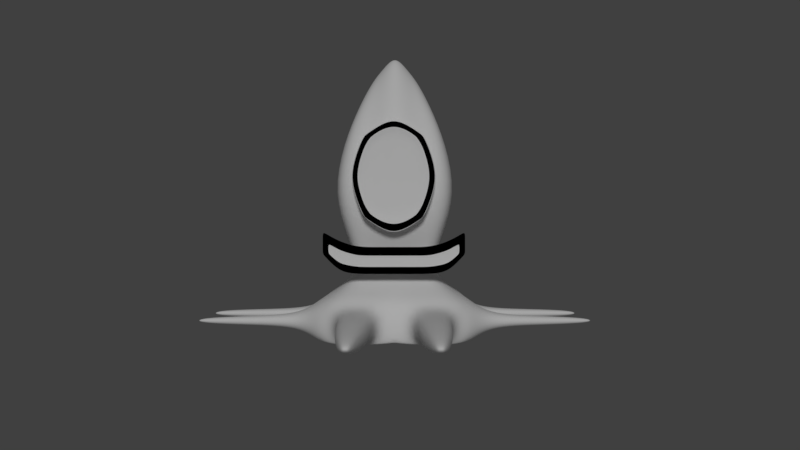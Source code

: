 # Source: throwey_rigged.blend  (saved by Blender 2.78.0; exported with 4.5.12 LTS)
import bpy
from mathutils import Matrix  # noqa: F401  (used for matrix-valued properties, if any)

bpy.ops.wm.read_factory_settings(use_empty=True)
scene = bpy.context.scene
scene.name = 'Scene'

# ---- collections
col_collection_1 = bpy.data.collections.new('Collection 1'); scene.collection.children.link(col_collection_1)
col_collection_1.hide_render = True
col_collection_1.hide_viewport = True
col_collection_2 = bpy.data.collections.new('Collection 2'); scene.collection.children.link(col_collection_2)
col_collection_2.hide_render = True
col_collection_2.hide_viewport = True
col_collection_3 = bpy.data.collections.new('Collection 3'); scene.collection.children.link(col_collection_3)

# ---- materials (node trees are filled in below, after node groups)
mat_skin = bpy.data.materials.new('Skin')
mat_skin.alpha_threshold = 0.0
mat_skin.use_transparent_shadow = False
mat_skin.diffuse_color = (1.0, 1.0, 1.0, 1.0)
mat_skin.roughness = 0.5
mat_skin.specular_intensity = 0.0
mat_collar_trim = bpy.data.materials.new('Collar Trim')
mat_collar_trim.alpha_threshold = 0.0
mat_collar_trim.use_transparent_shadow = False
mat_collar_trim.diffuse_color = (0.0, 0.0, 0.0, 1.0)
mat_collar_trim.roughness = 0.5
mat_collar_trim.specular_intensity = 0.0
mat_shirt = bpy.data.materials.new('Shirt')
mat_shirt.alpha_threshold = 0.0
mat_shirt.use_transparent_shadow = False
mat_shirt.diffuse_color = (0.04956, 0.02633, 1.0, 1.0)
mat_shirt.roughness = 0.5
mat_shirt.specular_intensity = 0.0
mat_pants = bpy.data.materials.new('Pants')
mat_pants.alpha_threshold = 0.0
mat_pants.use_transparent_shadow = False
mat_pants.diffuse_color = (0.09119, 0.1022, 0.6619, 1.0)
mat_pants.roughness = 0.5
mat_pants.specular_intensity = 0.0
mat_squid_highlight = bpy.data.materials.new('Squid Highlight')
mat_squid_highlight.alpha_threshold = 0.0
mat_squid_highlight.use_transparent_shadow = False
mat_squid_highlight.diffuse_color = (0.0, 0.0, 0.0, 1.0)
mat_squid_highlight.roughness = 0.5
mat_squid_highlight.specular_intensity = 0.0
mat_squid_skin = bpy.data.materials.new('Squid Skin')
mat_squid_skin.alpha_threshold = 0.0
mat_squid_skin.use_transparent_shadow = False
mat_squid_skin.diffuse_color = (1.0, 1.0, 1.0, 1.0)
mat_squid_skin.roughness = 0.5
mat_squid_skin.specular_intensity = 0.1174

# ---- material node trees

# ---- world
world_world = bpy.data.worlds.new('World'); scene.world = world_world
world_world.color = (0.05088, 0.05088, 0.05088)
world_world.use_sun_shadow = False
world_world.sun_shadow_jitter_overblur = 0.0
world_world.cycles.sampling_method = 'MANUAL'

# ---- cameras
cam_camera = bpy.data.cameras.new('Camera')
cam_camera.clip_end = 100.0
cam_camera.lens = 35.0
cam_camera.sensor_width = 32.0
cam_camera.sensor_height = 18.0
cam_camera.ortho_scale = 7.314
cam_camera.dof.focus_distance = 0.0
cam_camera.dof.aperture_fstop = 128.0

# ---- lights
light_lamp = bpy.data.lights.new('Lamp', 'POINT')
light_lamp.transmission_factor = 0.0
light_lamp.cutoff_distance = 30.0
light_lamp.energy = 100.0
light_lamp.shadow_buffer_clip_start = 1.001
light_lamp.shadow_soft_size = 0.1
light_lamp.shadow_maximum_resolution = 0.006
light_lamp.use_absolute_resolution = True
light_point = bpy.data.lights.new('Point', 'AREA')
light_point.transmission_factor = 0.0
light_point.energy = 15.71
light_point.shadow_buffer_clip_start = 0.5
light_point.shadow_soft_size = 0.1
light_point.shadow_maximum_resolution = 0.006
light_point.use_absolute_resolution = True
light_point.size = 0.1
light_point.size_y = 0.1
light_hemi = bpy.data.lights.new('Hemi', 'SUN')
light_hemi.transmission_factor = 0.0
light_hemi.angle = 0.1993
light_hemi.energy = 1.0
light_hemi.shadow_buffer_clip_start = 0.5
light_hemi.shadow_soft_size = 0.1
light_hemi.shadow_cascade_max_distance = 1000.0

# ---- meshes
me_plane = bpy.data.meshes.new('Plane')
me_plane.from_pydata([(-1.0, -1.0, 0.0), (-1.0, 1.0, 0.0), (-1.0, -0.4335, 0.0), (-2.029, -1.0, 0.0), (-1.777, -0.8352, 0.0), (-1.0, -1.932, 0.0), (-2.029, -1.932, 0.0), (-1.0, 0.7379, 0.0), (-1.579, 0.9173, 0.0), (-2.056, 0.7379, 0.0), (-1.333, 0.9586, 0.0), (-1.333, 0.7379, 0.0), (-2.056, -0.1585, 0.0), (-1.333, -0.1585, 0.0), (-0.3481, 1.0, 0.0), (-0.3481, -0.4335, 0.0), (-0.3481, -0.5994, 0.0), (-0.3481, 0.7379, 0.0), (-0.3481, 1.114, 0.0), (-1.027, 1.35, 0.0), (-1.027, 1.827, 0.0), (-0.399, 1.986, 0.0), (-1.0, -0.2933, 0.0), (-0.3481, -0.2933, 0.0), (-2.056, 0.03717, 0.0), (-1.333, 0.03717, 0.0), (-2.583, -0.1693, 0.0), (-2.583, -0.09209, 0.0), (-2.159, -0.02831, 0.0), (-2.159, -0.09304, 0.0), (-2.056, -0.3683, 0.0), (-1.333, -0.3683, 0.0), (-1.333, 0.08097, 0.0), (-2.056, 0.08097, 0.0), (-1.333, 0.1252, 0.0), (-2.056, 0.1252, 0.0), (-2.029, -1.825, 0.0), (-1.0, -1.825, 0.0), (-0.3481, 0.4069, 0.0), (-1.0, 0.4069, 0.0), (-1.0, 0.1021, 0.0), (-0.3481, 0.1021, 0.0), (1.0, -1.0, 0.0), (1.0, 1.0, 0.0), (1.0, -0.4335, 0.0), (0.0, -0.5994, 0.0), (0.0, 1.0, 0.0), (0.0, -0.4335, 0.0), (2.029, -1.0, 0.0), (1.777, -0.8352, 0.0), (1.0, -1.932, 0.0), (2.029, -1.932, 0.0), (1.0, 0.7379, 0.0), (0.0, 0.7379, 0.0), (1.579, 0.9173, 0.0), (2.056, 0.7379, 0.0), (1.333, 0.9586, 0.0), (1.333, 0.7379, 0.0), (2.056, -0.1585, 0.0), (1.333, -0.1585, 0.0), (0.3481, 1.0, 0.0), (0.3481, -0.4335, 0.0), (0.3481, -0.5994, 0.0), (0.3481, 0.7379, 0.0), (0.0, 1.114, 0.0), (0.3481, 1.114, 0.0), (0.0, 1.35, 0.0), (1.027, 1.35, 0.0), (0.0, 1.827, 0.0), (1.027, 1.827, 0.0), (0.0, 2.011, 0.0), (0.399, 1.986, 0.0), (1.0, -0.2933, 0.0), (0.0, -0.2933, 0.0), (0.3481, -0.2933, 0.0), (2.056, 0.03717, 0.0), (1.333, 0.03717, 0.0), (2.583, -0.1693, 0.0), (2.583, -0.09209, 0.0), (2.159, -0.02831, 0.0), (2.159, -0.09304, 0.0), (2.056, -0.3683, 0.0), (1.333, -0.3683, 0.0), (1.333, 0.08097, 0.0), (2.056, 0.08097, 0.0), (1.333, 0.1252, 0.0), (2.056, 0.1252, 0.0), (2.029, -1.825, 0.0), (1.0, -1.825, 0.0), (0.0, 0.4069, 0.0), (0.3481, 0.4069, 0.0), (1.0, 0.4069, 0.0), (1.0, 0.1021, 0.0), (0.0, 0.1021, 0.0), (0.3481, 0.1021, 0.0)], [], [(16, 45, 47, 15), (17, 53, 46, 14), (0, 2, 4, 3), (37, 36, 6, 5), (38, 89, 53, 17), (11, 10, 8, 9), (7, 1, 10, 11), (25, 24, 12, 13), (39, 38, 17, 7), (7, 17, 14, 1), (0, 16, 15, 2), (14, 46, 64, 18), (18, 64, 66, 19), (19, 66, 68, 20), (20, 68, 70, 21), (2, 15, 23, 22), (15, 47, 73, 23), (32, 33, 24, 25), (29, 28, 27, 26), (12, 24, 28, 29), (13, 12, 30, 31), (34, 35, 33, 32), (11, 9, 35, 34), (0, 3, 36, 37), (40, 41, 38, 39), (41, 93, 89, 38), (23, 73, 93, 41), (22, 23, 41, 40), (62, 61, 47, 45), (63, 60, 46, 53), (42, 48, 49, 44), (88, 50, 51, 87), (90, 63, 53, 89), (57, 55, 54, 56), (52, 57, 56, 43), (76, 59, 58, 75), (91, 52, 63, 90), (52, 43, 60, 63), (42, 44, 61, 62), (60, 65, 64, 46), (65, 67, 66, 64), (67, 69, 68, 66), (69, 71, 70, 68), (44, 72, 74, 61), (61, 74, 73, 47), (83, 76, 75, 84), (80, 77, 78, 79), (58, 80, 79, 75), (59, 82, 81, 58), (85, 83, 84, 86), (57, 85, 86, 55), (42, 88, 87, 48), (92, 91, 90, 94), (94, 90, 89, 93), (74, 94, 93, 73), (72, 92, 94, 74)])
me_plane.polygons.foreach_set('use_smooth', [True] * 56)
me_plane.polygons.foreach_set('material_index', [3, 2, 3, 0, 2, 2, 2, 0, 2, 2, 3, 1, 0, 0, 0, 1, 1, 1, 0, 0, 0, 2, 2, 3, 2, 2, 2, 2, 3, 2, 3, 0, 2, 2, 2, 0, 2, 2, 3, 1, 0, 0, 0, 1, 1, 1, 0, 0, 0, 2, 2, 3, 2, 2, 2, 2])
me_plane.materials.append(mat_skin)
me_plane.materials.append(mat_collar_trim)
me_plane.materials.append(mat_shirt)
me_plane.materials.append(mat_pants)
me_plane.use_remesh_preserve_volume = False
me_plane.use_remesh_preserve_attributes = False
me_plane.use_mirror_vertex_groups = False
me_plane.update()
me_plane_001 = bpy.data.meshes.new('Plane.001')
me_plane_001.from_pydata([(-0.6212, -1.0, 0.0), (0.6212, -1.0, 0.0), (-0.03189, 1.0, 0.0), (0.03189, 1.0, 0.0), (-0.6212, -4.559, 0.0), (0.6212, -4.559, 0.0), (-0.6212, -5.522, 0.0), (0.6212, -5.522, 0.0), (-1.483, -4.559, 0.0), (1.483, -4.559, 0.0), (-1.483, -5.522, 0.0), (1.483, -5.522, 0.0), (-0.6212, -8.41, 0.0), (0.6212, -8.41, 0.0)], [], [(0, 1, 3, 2), (1, 0, 4, 5), (5, 4, 6, 7), (6, 4, 8, 10), (5, 7, 11, 9), (7, 6, 12, 13)])
me_plane_001.polygons.foreach_set('material_index', [1, 1, 2, 2, 2, 0])
me_plane_001.materials.append(mat_collar_trim)
me_plane_001.materials.append(mat_skin)
me_plane_001.materials.append(mat_shirt)
me_plane_001.use_remesh_preserve_volume = False
me_plane_001.use_remesh_preserve_attributes = False
me_plane_001.use_mirror_vertex_groups = False
me_plane_001.update()
me_cube_002 = bpy.data.meshes.new('Cube.002')
me_cube_002.from_pydata([(-0.8187, -1.111, -0.5687), (-0.819, -1.111, 0.4996), (-0.8218, 1.136, -0.5719), (-0.8217, 1.136, 0.5004), (0.8064, -1.118, -0.5661), (0.8067, -1.119, 0.4988), (0.8091, 1.143, -0.5689), (0.8095, 1.143, 0.4996), (-0.00687, 1.672, -0.5662), (-0.006845, 1.644, 0.5938), (-0.00687, -1.637, -0.5662), (-0.006845, -1.611, 0.5938), (-1.189, 0.015, -0.9078), (-1.171, 0.015, 0.7292), (1.184, 0.01515, -0.9078), (1.167, 0.01515, 0.7292), (-0.006004, 0.03328, 1.303), (0.5494, 1.333, 0.6003), (0.5466, -1.301, -0.599), (0.5497, 1.332, -0.6039), (0.5467, -1.304, 0.5986), (0.8388, 0.02171, 1.258), (1.027, 0.0205, -0.9863), (-0.5732, 1.316, -0.6085), (-0.5699, -1.289, 0.6004), (-0.5727, 1.318, 0.6021), (-0.57, -1.286, -0.6036), (-1.055, 0.01975, -0.9863), (-0.8603, 0.02109, 1.258), (-0.9416, 0.9079, 0.6587), (0.9336, 0.9141, -0.754), (-0.9431, 0.9083, -0.7564), (0.9328, 0.9139, 0.658), (-0.006639, 1.284, 1.023), (-0.007035, 1.496, -0.6317), (0.6503, 1.111, -0.8114), (0.636, 1.083, 1.049), (-0.6598, 1.07, 1.052), (-0.677, 1.097, -0.8173), (-0.9496, -0.8527, -0.7634), (0.9397, -0.8586, 0.6609), (-0.006623, -1.201, 1.03), (-0.007024, -1.391, -0.6385), (-0.9483, -0.8531, 0.6616), (0.9407, -0.8585, -0.7616), (0.642, -1.016, 1.056), (0.6573, -1.036, -0.8228), (-0.6841, -1.023, -0.8287), (-0.6657, -1.004, 1.059), (-0.006933, 1.253, 0.3969), (-0.006729, 0.03743, 0.8112), (0.7934, 0.02458, 0.4356), (0.5731, 1.049, 0.2798), (-0.8227, 0.02379, 0.4356), (-0.6009, 1.035, 0.2798), (-0.006907, -1.145, 0.3992), (0.5818, -0.9601, 0.28), (-0.6097, -0.9481, 0.2801), (-1.083, -0.4597, 0.7057), (1.086, -0.4633, -0.8621), (-1.092, -0.4596, -0.8628), (1.077, -0.4632, 0.7054), (-0.00624, -0.7011, 1.196), (0.7618, -0.5674, 1.184), (0.86, -0.5837, -0.9463), (-0.8874, -0.5744, -0.9486), (-0.7843, -0.5593, 1.186), (-0.006745, -0.6569, 0.5968), (0.7045, -0.5277, 0.3547), (-0.733, -0.5197, 0.3548), (-1.09, 0.5055, -0.8605), (1.074, 0.5092, 0.7044), (-0.006249, 0.7822, 1.192), (0.8561, 0.6477, -0.9408), (0.7593, 0.6278, 1.181), (-0.7818, 0.6185, 1.183), (-0.8835, 0.6369, -0.9432), (-1.081, 0.5052, 0.7047), (1.083, 0.5096, -0.8595), (-0.006757, 0.7599, 0.5944), (0.7009, 0.6048, 0.3542), (-0.7294, 0.5951, 0.3544)], [], [(31, 29, 3, 2), (19, 17, 7, 6), (44, 40, 5, 4), (26, 24, 1, 0), (46, 44, 4, 18), (48, 43, 1, 24), (45, 41, 11, 20), (47, 42, 10, 26), (18, 20, 11, 10), (23, 25, 9, 8), (73, 22, 51, 80), (74, 72, 16, 21), (75, 77, 13, 28), (73, 78, 14, 22), (78, 71, 15, 14), (60, 58, 13, 12), (76, 38, 54, 81), (71, 74, 21, 15), (4, 5, 20, 18), (40, 45, 20, 5), (42, 46, 18, 10), (8, 9, 17, 19), (72, 75, 28, 16), (70, 76, 27, 12), (2, 3, 25, 23), (39, 47, 26, 0), (41, 48, 24, 11), (10, 11, 24, 26), (2, 23, 38, 31), (9, 25, 37, 33), (7, 17, 36, 32), (8, 19, 35, 34), (6, 7, 32, 30), (19, 6, 30, 35), (25, 3, 29, 37), (17, 9, 33, 36), (23, 8, 34, 38), (70, 77, 29, 31), (62, 66, 48, 41), (60, 65, 47, 39), (65, 27, 53, 69), (61, 63, 45, 40), (0, 1, 43, 39), (46, 42, 55, 56), (63, 62, 41, 45), (66, 58, 43, 48), (64, 59, 44, 46), (59, 61, 40, 44), (81, 79, 50, 53), (79, 80, 51, 50), (67, 68, 56, 55), (69, 67, 55, 57), (42, 47, 57, 55), (34, 35, 52, 49), (38, 34, 49, 54), (64, 46, 56, 68), (22, 64, 68, 51), (53, 50, 67, 69), (50, 51, 68, 67), (14, 15, 61, 59), (22, 14, 59, 64), (28, 13, 58, 66), (21, 16, 62, 63), (15, 21, 63, 61), (47, 65, 69, 57), (12, 27, 65, 60), (16, 28, 66, 62), (39, 43, 58, 60), (49, 52, 80, 79), (54, 49, 79, 81), (12, 13, 77, 70), (31, 38, 76, 70), (33, 37, 75, 72), (32, 36, 74, 71), (27, 76, 81, 53), (30, 32, 71, 78), (35, 30, 78, 73), (37, 29, 77, 75), (36, 33, 72, 74), (35, 73, 80, 52)])
me_cube_002.polygons.foreach_set('use_smooth', [True] * 80)
me_cube_002.polygons.foreach_set('material_index', [0, 0, 0, 0, 1, 0, 0, 1, 0, 0, 0, 0, 0, 1, 0, 0, 0, 0, 0, 0, 1, 0, 0, 1, 0, 1, 0, 0, 1, 0, 0, 1, 0, 1, 0, 0, 1, 0, 0, 1, 0, 0, 0, 0, 0, 0, 1, 0, 0, 0, 0, 0, 0, 0, 0, 0, 0, 0, 0, 0, 1, 0, 0, 0, 0, 1, 0, 0, 0, 0, 0, 1, 0, 0, 0, 0, 1, 0, 0, 0])
me_cube_002.materials.append(mat_skin)
me_cube_002.materials.append(mat_squid_highlight)
me_cube_002.use_remesh_preserve_volume = False
me_cube_002.use_remesh_preserve_attributes = False
me_cube_002.use_mirror_vertex_groups = False
me_cube_002.update()
me_cube_001 = bpy.data.meshes.new('Cube.001')
me_cube_001.from_pydata([(-1.0, -1.137, -1.0), (-1.0, -1.137, 1.0), (-1.0, -0.3815, -1.0), (-1.0, -0.3815, 1.0), (0.0, -0.3815, -1.0), (0.0, -0.3815, 1.0), (0.0, -1.137, -1.0), (0.0, -1.137, 1.0), (-1.0, -0.5762, -1.0), (-1.0, -0.5762, 1.0), (0.0, -0.5762, 1.0), (0.0, -0.5762, -1.0), (-1.961, -0.1574, -1.0), (-1.961, -0.585, -1.0), (-1.961, -0.585, 1.0), (-1.961, -0.1574, 1.0), (-1.961, 0.03737, 1.0), (-1.961, 0.03737, -1.0), (-0.5, -0.3815, -1.0), (-0.5, -1.137, 1.0), (-0.5, -0.3815, 1.0), (-0.5, -1.137, -1.0), (-0.5, -0.5762, -1.0), (-0.5, -0.5762, 1.0), (-1.481, -0.2361, -1.0), (-1.481, -0.2361, 1.0), (-1.481, -0.4308, -1.0), (-1.481, -1.085, 1.0), (-1.481, -1.085, -1.0), (-1.481, -0.4308, 1.0), (-1.846, -0.02794, -1.0), (-1.846, -0.2227, -1.0), (-1.846, -0.7044, 1.0), (-1.846, -0.2227, 1.0), (-1.846, -0.02794, 1.0), (-1.846, -0.7044, -1.0), (-1.0, -0.9841, -1.0), (0.0, -0.9841, 1.0), (0.0, -0.9841, -1.0), (-1.0, -0.9841, 1.0), (-1.961, -0.4684, -1.0), (-1.961, -0.4684, 1.0), (-0.5, -0.9841, -1.0), (-0.5, -0.9841, 1.0), (-1.481, -0.9066, -1.0), (-1.481, -0.9066, 1.0), (-1.846, -0.5731, -1.0), (-1.846, -0.5731, 1.0), (-1.0, -0.9841, 0.04472), (-1.0, -0.5762, 0.04472), (-0.5, -0.5762, 0.04472), (0.0, -0.5762, 0.04472), (-1.481, -0.4308, 0.04472), (-1.846, -0.2227, 0.04472), (0.0, -0.9841, 0.04472), (-0.5, -0.9841, 0.04472), (-1.481, -0.9066, 0.04472), (-1.846, -0.5731, 0.04472)], [], [(30, 31, 12, 17), (21, 19, 1, 0), (43, 39, 1, 19), (42, 38, 6, 21), (18, 20, 5, 4), (18, 4, 11, 22), (20, 3, 9, 23), (34, 30, 17, 16), (12, 15, 16, 17), (40, 41, 15, 12), (35, 32, 14, 13), (47, 33, 15, 41), (33, 34, 16, 15), (46, 35, 13, 40), (5, 20, 23, 10), (2, 18, 22, 8), (2, 3, 20, 18), (36, 42, 21, 0), (37, 43, 19, 7), (6, 7, 19, 21), (36, 0, 28, 44), (9, 3, 25, 29), (0, 1, 27, 28), (3, 2, 24, 25), (2, 8, 26, 24), (44, 28, 35, 46), (29, 25, 34, 33), (33, 47, 57, 53), (28, 27, 32, 35), (25, 24, 30, 34), (24, 26, 31, 30), (27, 45, 47, 32), (26, 44, 46, 31), (1, 39, 45, 27), (8, 36, 44, 26), (45, 39, 48, 56), (8, 22, 42, 36), (31, 46, 40, 12), (32, 47, 41, 14), (13, 14, 41, 40), (22, 11, 38, 42), (23, 9, 49, 50), (48, 49, 52, 56), (56, 52, 53, 57), (51, 50, 55, 54), (50, 49, 48, 55), (10, 23, 50, 51), (29, 33, 53, 52), (9, 29, 52, 49), (39, 43, 55, 48), (47, 45, 56, 57), (43, 37, 54, 55)])
me_cube_001.polygons.foreach_set('use_smooth', [True] * 52)
me_cube_001.polygons.foreach_set('material_index', [0, 0, 0, 0, 0, 0, 0, 0, 0, 0, 0, 0, 0, 0, 0, 0, 0, 0, 0, 0, 0, 0, 0, 0, 0, 0, 0, 0, 0, 0, 0, 0, 0, 0, 0, 0, 0, 0, 0, 0, 0, 0, 1, 1, 1, 1, 0, 0, 0, 0, 0, 0])
_k = {(39, 48): 0.24314, (10, 23): 0.24314, (9, 23): 0.24314, (9, 29): 0.24314, (29, 33): 0.24314, (23, 50): 0.24314, (9, 49): 0.24314, (33, 47): 0.24314, (45, 47): 0.24314, (39, 45): 0.24314, (37, 43): 0.24314, (39, 43): 0.24314, (48, 49): 0.24314, (50, 51): 0.24314, (49, 50): 0.24314, (49, 52): 0.24314, (52, 53): 0.24314, (51, 54): 0.24314, (50, 55): 0.24314, (52, 56): 0.24314, (53, 57): 0.24314, (56, 57): 0.24314, (48, 56): 0.24314, (54, 55): 0.24314, (48, 55): 0.24314, (45, 56): 0.24314, (47, 57): 0.24314, (33, 53): 0.24314, (10, 51): 0.24314, (37, 54): 0.24314, (29, 52): 0.24314, (43, 55): 0.24314}
me_cube_001.attributes.new('crease_edge', 'FLOAT', 'EDGE').data.foreach_set('value', [_k.get((min(e.vertices), max(e.vertices)), 0.0) for e in me_cube_001.edges])
me_cube_001.materials.append(mat_squid_highlight)
me_cube_001.materials.append(mat_skin)
me_cube_001.use_remesh_preserve_volume = False
me_cube_001.use_remesh_preserve_attributes = False
me_cube_001.use_mirror_vertex_groups = False
me_cube_001.update()
me_cube = bpy.data.meshes.new('Cube')
me_cube.from_pydata([(-1.0, -1.0, -1.0), (-1.0, -1.0, 1.0), (-1.0, 1.0, -1.0), (-1.0, 1.0, 1.0), (-0.4436, 2.436, -0.4232), (-0.4436, 2.436, 0.4232), (-1.0, -0.3348, -1.0), (-1.0, -0.3348, 1.0), (-0.2772, -0.8156, 1.0), (-0.7228, -0.8156, 1.0), (-0.2772, -0.5192, 1.0), (-0.7228, -0.5192, 1.0), (-0.428, -0.7153, 3.327), (-0.572, -0.7153, 3.327), (-0.428, -0.6195, 3.327), (-0.572, -0.6195, 3.327), (-0.7228, -0.5192, 2.172), (-0.2772, -0.5192, 2.172), (-0.2772, -0.8156, 2.172), (-0.7228, -0.8156, 2.172), (-0.5, 1.0, -1.0), (-0.5, -1.0, 1.0), (-0.5, 1.0, 1.0), (-0.5, -1.0, -1.0), (-0.213, 2.605, -0.4022), (-0.213, 2.605, 0.4022), (-0.5, -0.3348, -1.0), (-0.5, -0.3348, 1.0), (-0.5, -0.8156, 1.0), (-0.5, -0.5192, 1.0), (-0.5, -0.7543, 3.327), (-0.5, -0.5806, 3.327), (-0.5, -0.8957, 2.172), (-0.5, -0.4392, 2.172), (-1.0, -1.0, 0.0), (-1.0, 1.0, 0.0), (-0.4126, 2.562, 0.0), (-1.0, -0.3348, 0.0), (-0.1516, 2.932, 0.0), (-0.335, -0.0144, 0.3612), (-0.335, -0.0144, -0.3612), (-0.1752, -0.0144, 0.3612), (-0.1752, -0.0144, -0.3612), (-0.335, -0.0144, 0.0), (-1.263, -0.7638, 0.3551), (-1.263, -0.7638, 0.6449), (-1.263, -0.571, 0.6449), (-1.263, -0.571, 0.3551), (-2.717, -0.705, 0.4435), (-2.717, -0.705, 0.5565), (-2.717, -0.6299, 0.5565), (-2.717, -0.6299, 0.4435), (-1.954, -0.599, 0.3971), (-1.954, -0.599, 0.6029), (-1.954, -0.7358, 0.6029), (-1.954, -0.7358, 0.3971), (-1.144, -0.5785, -0.6337), (-1.144, -0.7563, -0.6337), (-1.144, -0.5785, -0.3663), (-1.144, -0.7563, -0.3663), (-2.706, -0.6247, -0.5643), (-2.706, -0.7102, -0.5643), (-2.706, -0.6247, -0.4357), (-2.706, -0.7102, -0.4357), (-1.925, -0.6016, -0.401), (-1.925, -0.7333, -0.401), (-1.925, -0.6016, -0.599), (-1.925, -0.7333, -0.599), (-0.9197, -0.4416, -1.159), (-0.9197, -0.8932, -1.159), (-0.5803, -0.4416, -1.159), (-0.5803, -0.8932, -1.159), (-0.9197, -0.4416, -2.378), (-0.9197, -0.8932, -2.378), (-0.5803, -0.4416, -2.378), (-0.5803, -0.8932, -2.378), (-0.5803, -0.8932, -1.628), (-0.5803, -0.4416, -1.628), (-0.9197, -0.4416, -1.628), (-0.9197, -0.8932, -1.628), (-0.9185, -0.7801, 0.0), (-0.9185, -0.7801, 0.8365), (-0.5002, -0.7801, 0.8365), (-0.5002, -0.7801, -0.8365), (-0.9185, -0.7801, -0.8365), (-0.5002, -0.7801, 0.0), (1.0, -1.0, -1.0), (1.0, -1.0, 1.0), (1.0, 1.0, -1.0), (1.0, 1.0, 1.0), (0.0, 1.0, -1.301), (0.0, 1.0, 1.301), (0.0, -1.0, -1.0), (0.0, -1.0, 1.0), (0.4436, 2.436, -0.4232), (0.4436, 2.436, 0.4232), (0.0, 3.027, -0.3324), (0.0, 3.027, 0.3324), (1.0, -0.3348, -1.0), (1.0, -0.3348, 1.0), (0.0, -0.3348, 1.0), (0.0, -0.3348, -1.0), (0.2772, -0.8156, 1.0), (0.7228, -0.8156, 1.0), (0.2772, -0.5192, 1.0), (0.7228, -0.5192, 1.0), (0.428, -0.7153, 3.327), (0.572, -0.7153, 3.327), (0.428, -0.6195, 3.327), (0.572, -0.6195, 3.327), (0.7228, -0.5192, 2.172), (0.2772, -0.5192, 2.172), (0.2772, -0.8156, 2.172), (0.7228, -0.8156, 2.172), (0.5, 1.0, -1.0), (0.5, -1.0, 1.0), (0.5, 1.0, 1.0), (0.5, -1.0, -1.0), (0.213, 2.605, -0.4022), (0.213, 2.605, 0.4022), (0.5, -0.3348, -1.0), (0.5, -0.3348, 1.0), (0.5, -0.8156, 1.0), (0.5, -0.5192, 1.0), (0.5, -0.7543, 3.327), (0.5, -0.5806, 3.327), (0.5, -0.8957, 2.172), (0.5, -0.4392, 2.172), (1.0, -1.0, 0.0), (1.0, 1.0, 0.0), (0.4126, 2.562, 0.0), (0.0, 3.027, 0.0), (1.0, -0.3348, 0.0), (0.1516, 2.932, 0.0), (0.335, -0.0144, 0.3612), (0.335, -0.0144, -0.3612), (0.0, -0.0144, 0.3612), (0.0, -0.0144, -0.3612), (0.1752, -0.0144, 0.3612), (0.1752, -0.0144, -0.3612), (0.335, -0.0144, 0.0), (1.263, -0.7638, 0.3551), (1.263, -0.7638, 0.6449), (1.263, -0.571, 0.6449), (1.263, -0.571, 0.3551), (2.717, -0.705, 0.4435), (2.717, -0.705, 0.5565), (2.717, -0.6299, 0.5565), (2.717, -0.6299, 0.4435), (1.954, -0.599, 0.3971), (1.954, -0.599, 0.6029), (1.954, -0.7358, 0.6029), (1.954, -0.7358, 0.3971), (1.144, -0.5785, -0.6337), (1.144, -0.7563, -0.6337), (1.144, -0.5785, -0.3663), (1.144, -0.7563, -0.3663), (2.706, -0.6247, -0.5643), (2.706, -0.7102, -0.5643), (2.706, -0.6247, -0.4357), (2.706, -0.7102, -0.4357), (1.925, -0.6016, -0.401), (1.925, -0.7333, -0.401), (1.925, -0.6016, -0.599), (1.925, -0.7333, -0.599), (0.9197, -0.4416, -1.159), (0.9197, -0.8932, -1.159), (0.5803, -0.4416, -1.159), (0.5803, -0.8932, -1.159), (0.9197, -0.4416, -2.378), (0.9197, -0.8932, -2.378), (0.5803, -0.4416, -2.378), (0.5803, -0.8932, -2.378), (0.5803, -0.8932, -1.628), (0.5803, -0.4416, -1.628), (0.9197, -0.4416, -1.628), (0.9197, -0.8932, -1.628), (0.9185, -0.7801, 0.0), (0.9185, -0.7801, 0.8365), (0.5002, -0.7801, 0.8365), (0.5002, -0.7801, -0.8365), (0.0, -0.7801, -0.8365), (0.0, -0.7801, 0.0), (0.0, -0.7801, 0.8365), (0.9185, -0.7801, -0.8365), (0.5002, -0.7801, 0.0)], [], [(43, 39, 3, 35), (7, 1, 9, 11), (26, 101, 92, 23), (35, 3, 5, 36), (38, 25, 97, 131), (22, 91, 97, 25), (20, 2, 4, 24), (42, 137, 101, 26), (41, 39, 7, 27), (37, 34, 44, 47), (33, 16, 15, 31), (21, 93, 8, 28), (93, 100, 10, 8), (27, 7, 11, 29), (31, 15, 13, 30), (18, 17, 14, 12), (16, 19, 13, 15), (32, 18, 12, 30), (28, 8, 18, 32), (11, 9, 19, 16), (8, 10, 17, 18), (29, 11, 16, 33), (10, 29, 33, 17), (9, 28, 32, 19), (19, 32, 30, 13), (14, 31, 30, 12), (100, 27, 29, 10), (1, 21, 28, 9), (17, 33, 31, 14), (136, 41, 27, 100), (40, 42, 26, 6), (90, 20, 24, 96), (3, 22, 25, 5), (36, 5, 25, 38), (6, 26, 70, 68), (1, 34, 80, 81), (34, 0, 84, 80), (4, 36, 38, 24), (37, 6, 56, 58), (24, 38, 131, 96), (2, 35, 36, 4), (40, 43, 35, 2), (6, 37, 43, 40), (2, 20, 42, 40), (91, 22, 41, 136), (22, 3, 39, 41), (20, 90, 137, 42), (37, 7, 39, 43), (53, 52, 51, 50), (1, 7, 46, 45), (34, 1, 45, 44), (7, 37, 47, 46), (48, 49, 50, 51), (55, 54, 49, 48), (52, 55, 48, 51), (54, 53, 50, 49), (45, 46, 53, 54), (47, 44, 55, 52), (44, 45, 54, 55), (46, 47, 52, 53), (65, 64, 62, 63), (0, 34, 59, 57), (6, 0, 57, 56), (34, 37, 58, 59), (61, 63, 62, 60), (64, 66, 60, 62), (67, 65, 63, 61), (66, 67, 61, 60), (56, 57, 67, 66), (57, 59, 65, 67), (58, 56, 66, 64), (59, 58, 64, 65), (77, 76, 75, 74), (26, 23, 71, 70), (0, 6, 68, 69), (23, 0, 69, 71), (72, 74, 75, 73), (78, 77, 74, 72), (76, 79, 73, 75), (79, 78, 72, 73), (69, 68, 78, 79), (71, 69, 79, 76), (68, 70, 77, 78), (70, 71, 76, 77), (85, 82, 81, 80), (182, 183, 82, 85), (181, 182, 85, 83), (83, 85, 80, 84), (0, 23, 83, 84), (93, 21, 82, 183), (23, 92, 181, 83), (21, 1, 81, 82), (140, 129, 89, 134), (99, 105, 103, 87), (120, 117, 92, 101), (129, 130, 95, 89), (133, 131, 97, 119), (116, 119, 97, 91), (114, 118, 94, 88), (139, 120, 101, 137), (138, 121, 99, 134), (132, 144, 141, 128), (127, 125, 109, 110), (115, 122, 102, 93), (93, 102, 104, 100), (121, 123, 105, 99), (125, 124, 107, 109), (112, 106, 108, 111), (110, 109, 107, 113), (126, 124, 106, 112), (122, 126, 112, 102), (105, 110, 113, 103), (102, 112, 111, 104), (123, 127, 110, 105), (104, 111, 127, 123), (103, 113, 126, 122), (113, 107, 124, 126), (108, 106, 124, 125), (100, 104, 123, 121), (87, 103, 122, 115), (111, 108, 125, 127), (136, 100, 121, 138), (135, 98, 120, 139), (90, 96, 118, 114), (89, 95, 119, 116), (130, 133, 119, 95), (98, 165, 167, 120), (87, 178, 177, 128), (128, 177, 184, 86), (94, 118, 133, 130), (132, 155, 153, 98), (118, 96, 131, 133), (88, 94, 130, 129), (135, 88, 129, 140), (98, 135, 140, 132), (88, 135, 139, 114), (91, 136, 138, 116), (116, 138, 134, 89), (114, 139, 137, 90), (132, 140, 134, 99), (150, 147, 148, 149), (87, 142, 143, 99), (128, 141, 142, 87), (99, 143, 144, 132), (145, 148, 147, 146), (152, 145, 146, 151), (149, 148, 145, 152), (151, 146, 147, 150), (142, 151, 150, 143), (144, 149, 152, 141), (141, 152, 151, 142), (143, 150, 149, 144), (162, 160, 159, 161), (86, 154, 156, 128), (98, 153, 154, 86), (128, 156, 155, 132), (158, 157, 159, 160), (161, 159, 157, 163), (164, 158, 160, 162), (163, 157, 158, 164), (153, 163, 164, 154), (154, 164, 162, 156), (155, 161, 163, 153), (156, 162, 161, 155), (174, 171, 172, 173), (120, 167, 168, 117), (86, 166, 165, 98), (117, 168, 166, 86), (169, 170, 172, 171), (175, 169, 171, 174), (173, 172, 170, 176), (176, 170, 169, 175), (166, 176, 175, 165), (168, 173, 176, 166), (165, 175, 174, 167), (167, 174, 173, 168), (185, 177, 178, 179), (182, 185, 179, 183), (181, 180, 185, 182), (180, 184, 177, 185), (86, 184, 180, 117), (93, 183, 179, 115), (117, 180, 181, 92), (115, 179, 178, 87)])
me_cube.polygons.foreach_set('use_smooth', [True] * 184)
me_cube.materials.append(mat_squid_skin)
me_cube.use_remesh_preserve_volume = False
me_cube.use_remesh_preserve_attributes = False
me_cube.use_mirror_vertex_groups = False
me_cube.update()
arm_armature = bpy.data.armatures.new('Armature')  # bones are not reproduced
arm_armature_001 = bpy.data.armatures.new('Armature.001')  # bones are not reproduced

# ---- objects
ob_armature = bpy.data.objects.new('Armature', arm_armature)
ob_plane = bpy.data.objects.new('Plane', me_plane)
ob_lamp = bpy.data.objects.new('Lamp', light_lamp)
ob_camera = bpy.data.objects.new('Camera', cam_camera)
ob_point = bpy.data.objects.new('Point', light_point)
ob_plane_001 = bpy.data.objects.new('Plane.001', me_plane_001)
ob_cube_002 = bpy.data.objects.new('Cube.002', me_cube_002)
ob_armature_001 = bpy.data.objects.new('Armature.001', arm_armature_001)
ob_cube_001 = bpy.data.objects.new('Cube.001', me_cube_001)
ob_hemi = bpy.data.objects.new('Hemi', light_hemi)
ob_cube = bpy.data.objects.new('Cube', me_cube)

# ---- transforms, parenting, visibility, modifiers, constraints
ob_armature.location = (0.0, 0.0, 0.0)
ob_armature.rotation_euler = (-1.571, -0.0, 0.0)
ob_armature.lineart.crease_threshold = 0.0
ob_plane.parent = ob_armature
ob_plane.matrix_parent_inverse = Matrix(((1.0, 0.0, 0.0, 0.0), (0.0, -4.371e-08, -1.0, 0.0), (0.0, 1.0, -4.371e-08, 0.0), (0.0, 0.0, 0.0, 1.0)))
ob_plane.location = (0.0, 0.0, 0.0)
ob_plane.scale = (0.6563, 2.592, 1.0)
ob_plane.lineart.crease_threshold = 0.0
_vg = ob_plane.vertex_groups.new(name='Bone')
for _i, _w in zip([2, 15, 16, 22, 23, 38, 39, 40, 41, 44, 45, 47, 61, 62, 72, 73, 74, 90, 91, 92, 93, 94], [0.04007, 0.2102, 0.1184, 0.5911, 0.8347, 0.0568, 0.102, 0.6475, 0.8731, 0.04782, 0.1928, 0.3919, 0.2102, 0.1169, 0.5745, 1.0, 0.8301, 0.05518, 0.09627, 0.6274, 1.0, 0.8679]): _vg.add([_i], _w, 'REPLACE')
_vg = ob_plane.vertex_groups.new(name='Bone.001')
_vg = ob_plane.vertex_groups.new(name='Bone.002')
for _i, _w in zip([1, 7, 10, 11, 14, 17, 38, 39, 40, 41, 43, 52, 53, 54, 56, 57, 60, 63, 89, 90, 91, 92, 94], [0.0653, 0.279, 0.04404, 0.03888, 0.06473, 0.7852, 0.8564, 0.5917, 0.09548, 0.05404, 0.06925, 0.2771, 1.0, 0.01666, 0.05712, 0.03585, 0.06596, 0.7846, 1.0, 0.8514, 0.5721, 0.0904, 0.05258]): _vg.add([_i], _w, 'REPLACE')
_vg = ob_plane.vertex_groups.new(name='Bone.003')
_vg = ob_plane.vertex_groups.new(name='Bone.004')
for _i, _w in zip([1, 7, 8, 10, 11, 14, 17, 39], [0.2903, 0.2955, 0.06276, 0.1344, 0.04564, 0.08627, 0.06876, 0.04162]): _vg.add([_i], _w, 'REPLACE')
_vg = ob_plane.vertex_groups.new(name='Bone.008')
for _i, _w in zip([1, 7, 8, 9, 10, 11, 14, 17, 34, 35, 39, 40], [0.1543, 0.2035, 0.6501, 0.8733, 0.2027, 0.868, 0.09474, 0.08047, 0.05257, 0.05673, 0.05608, 0.0]): _vg.add([_i], _w, 'REPLACE')
_vg = ob_plane.vertex_groups.new(name='Bone.009')
for _i, _w in zip([7, 9, 11, 12, 13, 22, 24, 25, 28, 29, 32, 33, 34, 35, 38, 39, 40, 41], [0.001388, 0.07803, 0.01246, 0.009822, 0.05792, 0.0002729, 0.2666, 0.3301, 0.08151, 0.00097, 0.6968, 0.6468, 0.8979, 0.8894, 0.0501, 0.0, 0.0, 0.0504]): _vg.add([_i], _w, 'REPLACE')
_vg = ob_plane.vertex_groups.new(name='Bone.018')
for _i, _w in zip([12, 13, 15, 22, 23, 24, 25, 27, 28, 29, 30, 31, 32, 33, 34, 40, 41], [0.6582, 0.8493, 0.0, 0.0, 0.03461, 0.1358, 0.5084, 0.001292, 0.0848, 0.1873, 0.9266, 0.9445, 0.1965, 0.08822, 0.0009745, 0.0, 0.0]): _vg.add([_i], _w, 'REPLACE')
_vg = ob_plane.vertex_groups.new(name='Bone.021')
for _i, _w in zip([12, 13, 24, 25, 26, 27, 28, 29, 30, 31, 32, 33, 35], [0.3112, 0.09157, 0.5919, 0.1549, 0.9742, 0.9687, 0.8319, 0.7866, 0.06296, 0.03285, 0.09288, 0.2509, 0.01728]): _vg.add([_i], _w, 'REPLACE')
_vg = ob_plane.vertex_groups.new(name='Bone.005')
for _i, _w in zip([43, 52, 54, 55, 56, 57, 60, 63, 91], [0.4056, 0.3256, 0.2087, 0.0104, 0.404, 0.0544, 0.1215, 0.07705, 0.04777]): _vg.add([_i], _w, 'REPLACE')
_vg = ob_plane.vertex_groups.new(name='Bone.010')
for _i, _w in zip([43, 46, 52, 54, 55, 56, 57, 60, 63, 65, 76, 83, 85, 86, 90, 91, 92], [0.0, 0.0, 0.1099, 0.2768, 0.8603, 0.1545, 0.8629, 0.0, 0.0, 0.0, 0.0, 0.0, 0.02689, 0.06358, 0.06146, 0.0, 0.0]): _vg.add([_i], _w, 'REPLACE')
_vg = ob_plane.vertex_groups.new(name='Bone.011')
for _i, _w in zip([52, 55, 57, 58, 59, 63, 72, 75, 76, 79, 80, 83, 84, 85, 86, 90, 91, 92, 94], [0.0, 0.08045, 0.00931, 0.04618, 0.09367, 0.0, 0.0, 0.3461, 0.7576, 0.1123, 0.0143, 0.8852, 0.6781, 0.9402, 0.8846, 0.0, 0.0, 0.0, 0.0]): _vg.add([_i], _w, 'REPLACE')
_vg = ob_plane.vertex_groups.new(name='Bone.017')
for _i, _w in zip([44, 58, 59, 61, 72, 74, 75, 76, 79, 80, 81, 82, 83, 84], [0.0, 0.5954, 0.8381, 0.0, 0.0, 0.04612, 0.06519, 0.1319, 0.05778, 0.1439, 0.9025, 0.9549, 0.03564, 0.024]): _vg.add([_i], _w, 'REPLACE')
_vg = ob_plane.vertex_groups.new(name='Bone.019')
for _i, _w in zip([58, 59, 72, 74, 75, 76, 77, 78, 79, 80, 81, 82, 83, 84, 86, 92], [0.356, 0.06778, 0.0, 0.0, 0.5824, 0.1061, 0.9855, 0.967, 0.8279, 0.8234, 0.08043, 0.01001, 0.06325, 0.2688, 0.03264, 0.0]): _vg.add([_i], _w, 'REPLACE')
_vg = ob_plane.vertex_groups.new(name='Bone.020')
for _i, _w in zip([1, 8, 10, 14, 17, 18, 43, 46, 52, 54, 56, 60, 63, 65], [0.2707, 0.04243, 0.1055, 0.6407, 0.03783, 0.09521, 0.2802, 1.0, 0.00343, 0.065, 0.1283, 0.6436, 0.03913, 0.09564]): _vg.add([_i], _w, 'REPLACE')
_vg = ob_plane.vertex_groups.new(name='Bone.012')
for _i, _w in zip([1, 14, 18, 19, 20, 21, 43, 60, 64, 65, 66, 67, 68, 69, 70, 71], [0.04423, 0.1116, 0.868, 0.9838, 0.9973, 0.999, 0.04944, 0.1136, 1.0, 0.8678, 1.0, 0.9836, 1.0, 0.9972, 0.9997, 0.999]): _vg.add([_i], _w, 'REPLACE')
_vg = ob_plane.vertex_groups.new(name='Bone.013')
for _i, _w in zip([0, 2, 3, 4, 13, 15, 16, 22, 23, 31, 37, 40, 45, 47, 61, 62, 73, 74], [0.7714, 0.2571, 0.2451, 0.8931, 0.0, 0.0, 0.6676, 0.0, 0.0, 0.0, 0.008611, 0.003259, 0.0, 0.0, 0.0, 0.0, 0.0, 0.0]): _vg.add([_i], _w, 'REPLACE')
_vg = ob_plane.vertex_groups.new(name='Bone.015')
for _i, _w in zip([0, 3, 4, 5, 6, 16, 36, 37, 45], [0.1793, 0.7399, 0.07305, 0.9835, 0.9862, 0.07511, 0.9854, 0.9688, 0.01258]): _vg.add([_i], _w, 'REPLACE')
_vg = ob_plane.vertex_groups.new(name='Bone.014')
for _i, _w in zip([0, 15, 16, 42, 44, 45, 47, 48, 49, 59, 61, 62, 72, 73, 74, 82, 88, 92], [0.01042, 0.02211, 0.04091, 0.8175, 0.2016, 0.2671, 0.0155, 0.2916, 0.8961, 0.0, 0.03351, 0.6991, 0.0, 0.0, 0.0, 0.0, 0.02171, 0.000488]): _vg.add([_i], _w, 'REPLACE')
_vg = ob_plane.vertex_groups.new(name='Bone.016')
for _i, _w in zip([42, 45, 48, 49, 50, 51, 62, 87, 88], [0.1434, 0.0001936, 0.6946, 0.068, 0.9847, 0.9878, 0.05995, 0.9807, 0.9624]): _vg.add([_i], _w, 'REPLACE')
_m = ob_plane.modifiers.new('Subsurf', 'SUBSURF')
_m.uv_smooth = 'PRESERVE_CORNERS'
_m.quality = 2
_m.levels = 2
_m.show_only_control_edges = False
_m = ob_plane.modifiers.new('Armature', 'ARMATURE')
_m.object = ob_armature
ob_lamp.location = (4.076, 1.005, 5.904)
ob_lamp.rotation_euler = (0.6503, 0.05522, 1.866)
ob_lamp.lock_rotations_4d = False
ob_lamp.empty_display_type = 'ARROWS'
ob_lamp.color = (0.0, 0.0, 0.0, 0.0)
ob_lamp.lineart.crease_threshold = 0.0
ob_camera.location = (0.1507, 0.1503, 25.88)
ob_camera.lock_rotations_4d = False
ob_camera.empty_display_type = 'ARROWS'
ob_camera.color = (0.0, 0.0, 0.0, 0.0)
ob_camera.display_type = 'WIRE'
ob_camera.lineart.crease_threshold = 0.0
ob_point.location = (0.0, 0.0, 18.5)
ob_point.lineart.crease_threshold = 0.0
ob_plane_001.location = (0.0, 4.493, 0.0)
ob_plane_001.lineart.crease_threshold = 0.0
ob_cube_002.location = (-0.01684, 1.462, 1.963)
ob_cube_002.scale = (1.0, 1.0, -0.05922)
ob_cube_002.lineart.crease_threshold = 0.0
_m = ob_cube_002.modifiers.new('Subsurf', 'SUBSURF')
_m.uv_smooth = 'PRESERVE_CORNERS'
_m.levels = 4
_m.render_levels = 4
_m.show_only_control_edges = False
ob_armature_001.location = (-0.01684, 0.338, 0.2426)
ob_armature_001.rotation_euler = (-1.571, -0.0, 0.0)
ob_armature_001.lineart.crease_threshold = 0.0
ob_cube_001.location = (-0.01684, -0.06643, 1.829)
ob_cube_001.scale = (1.0, 1.0, 0.08095)
ob_cube_001.lineart.crease_threshold = 0.0
_m = ob_cube_001.modifiers.new('Mirror', 'MIRROR')
_m = ob_cube_001.modifiers.new('Subsurf', 'SUBSURF')
_m.uv_smooth = 'PRESERVE_CORNERS'
_m.levels = 4
_m.render_levels = 4
_m.show_only_control_edges = False
ob_hemi.location = (-0.01684, 3.647, 8.287)
ob_hemi.rotation_euler = (-0.4185, -0.0, 0.0)
ob_hemi.lineart.crease_threshold = 0.0
ob_cube.location = (0.0, -1.168, 0.0)
ob_cube.scale = (2.088, 2.088, 2.088)
ob_cube.lineart.crease_threshold = 0.0
_m = ob_cube.modifiers.new('Subsurf', 'SUBSURF')
_m.uv_smooth = 'PRESERVE_CORNERS'
_m.levels = 3
_m.render_levels = 3
_m.show_only_control_edges = False

# ---- collection membership
col_collection_1.objects.link(ob_armature)
col_collection_1.objects.link(ob_plane)
col_collection_1.objects.link(ob_lamp)
col_collection_1.objects.link(ob_camera)
col_collection_2.objects.link(ob_point)
col_collection_2.objects.link(ob_plane_001)
col_collection_3.objects.link(ob_cube_002)
col_collection_3.objects.link(ob_armature_001)
col_collection_3.objects.link(ob_cube_001)
col_collection_3.objects.link(ob_hemi)
col_collection_3.objects.link(ob_cube)

# ---- scene / render settings (as saved in the file)
scene.camera = ob_camera
scene.frame_start = 8; scene.frame_end = 15; scene.frame_set(15)
scene.render.engine = 'BLENDER_EEVEE_NEXT'
scene.render.fps = 60
scene.render.dither_intensity = 0.0
scene.cycles.use_denoising = False
scene.cycles.samples = 128
scene.cycles.sampling_pattern = 'TABULATED_SOBOL'
scene.cycles.light_sampling_threshold = 0.0
scene.cycles.use_adaptive_sampling = False
scene.cycles.use_light_tree = False
scene.cycles.blur_glossy = 0.0
scene.cycles.sample_clamp_indirect = 0.0
scene.view_settings.view_transform = 'Standard'
bpy.context.view_layer.update()
